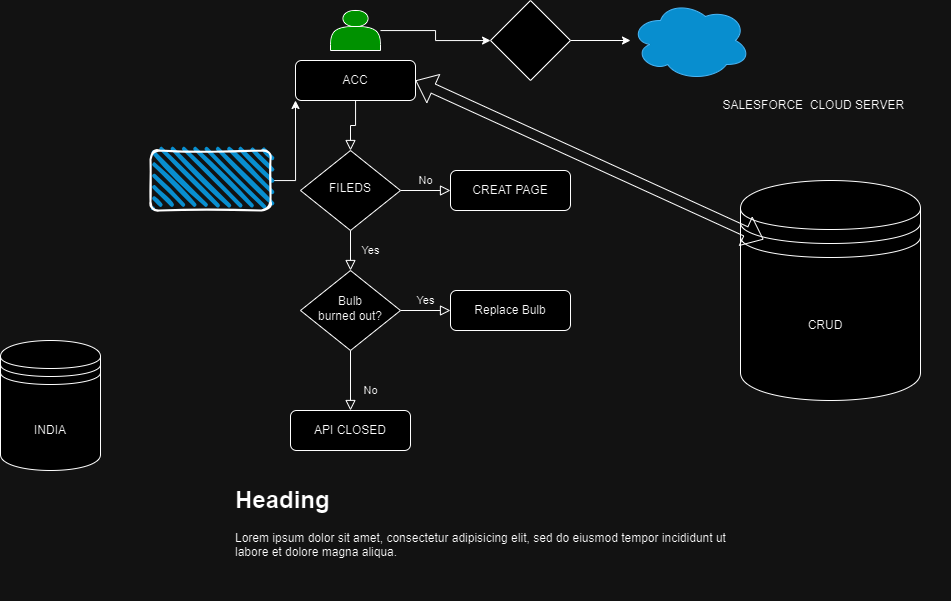

The diagram above was exported from draw.io. Its source (the exported page's mxGraphModel, read from the mxfile embedded in the PNG):
<mxGraphModel dx="1862" dy="565" grid="1" gridSize="10" guides="1" tooltips="1" connect="1" arrows="1" fold="1" page="1" pageScale="1" pageWidth="827" pageHeight="1169" math="0" shadow="0">
  <root>
    <mxCell id="WIyWlLk6GJQsqaUBKTNV-0" />
    <mxCell id="WIyWlLk6GJQsqaUBKTNV-1" parent="WIyWlLk6GJQsqaUBKTNV-0" />
    <mxCell id="WIyWlLk6GJQsqaUBKTNV-2" value="" style="rounded=0;html=1;jettySize=auto;orthogonalLoop=1;fontSize=11;endArrow=block;endFill=0;endSize=8;strokeWidth=1;shadow=0;labelBackgroundColor=none;edgeStyle=orthogonalEdgeStyle;" parent="WIyWlLk6GJQsqaUBKTNV-1" source="WIyWlLk6GJQsqaUBKTNV-3" target="WIyWlLk6GJQsqaUBKTNV-6" edge="1">
      <mxGeometry relative="1" as="geometry" />
    </mxCell>
    <mxCell id="WIyWlLk6GJQsqaUBKTNV-3" value="ACC" style="rounded=1;whiteSpace=wrap;html=1;fontSize=12;glass=0;strokeWidth=1;shadow=0;" parent="WIyWlLk6GJQsqaUBKTNV-1" vertex="1">
      <mxGeometry x="165" y="80" width="120" height="40" as="geometry" />
    </mxCell>
    <mxCell id="WIyWlLk6GJQsqaUBKTNV-4" value="Yes" style="rounded=0;html=1;jettySize=auto;orthogonalLoop=1;fontSize=11;endArrow=block;endFill=0;endSize=8;strokeWidth=1;shadow=0;labelBackgroundColor=none;edgeStyle=orthogonalEdgeStyle;" parent="WIyWlLk6GJQsqaUBKTNV-1" source="WIyWlLk6GJQsqaUBKTNV-6" target="WIyWlLk6GJQsqaUBKTNV-10" edge="1">
      <mxGeometry y="20" relative="1" as="geometry">
        <mxPoint as="offset" />
      </mxGeometry>
    </mxCell>
    <mxCell id="WIyWlLk6GJQsqaUBKTNV-5" value="No" style="edgeStyle=orthogonalEdgeStyle;rounded=0;html=1;jettySize=auto;orthogonalLoop=1;fontSize=11;endArrow=block;endFill=0;endSize=8;strokeWidth=1;shadow=0;labelBackgroundColor=none;" parent="WIyWlLk6GJQsqaUBKTNV-1" source="WIyWlLk6GJQsqaUBKTNV-6" target="WIyWlLk6GJQsqaUBKTNV-7" edge="1">
      <mxGeometry y="10" relative="1" as="geometry">
        <mxPoint as="offset" />
      </mxGeometry>
    </mxCell>
    <mxCell id="WIyWlLk6GJQsqaUBKTNV-6" value="FILEDS" style="rhombus;whiteSpace=wrap;html=1;shadow=0;fontFamily=Helvetica;fontSize=12;align=center;strokeWidth=1;spacing=6;spacingTop=-4;" parent="WIyWlLk6GJQsqaUBKTNV-1" vertex="1">
      <mxGeometry x="170" y="170" width="100" height="80" as="geometry" />
    </mxCell>
    <mxCell id="WIyWlLk6GJQsqaUBKTNV-7" value="CREAT PAGE" style="rounded=1;whiteSpace=wrap;html=1;fontSize=12;glass=0;strokeWidth=1;shadow=0;" parent="WIyWlLk6GJQsqaUBKTNV-1" vertex="1">
      <mxGeometry x="320" y="190" width="120" height="40" as="geometry" />
    </mxCell>
    <mxCell id="WIyWlLk6GJQsqaUBKTNV-8" value="No" style="rounded=0;html=1;jettySize=auto;orthogonalLoop=1;fontSize=11;endArrow=block;endFill=0;endSize=8;strokeWidth=1;shadow=0;labelBackgroundColor=none;edgeStyle=orthogonalEdgeStyle;" parent="WIyWlLk6GJQsqaUBKTNV-1" source="WIyWlLk6GJQsqaUBKTNV-10" target="WIyWlLk6GJQsqaUBKTNV-11" edge="1">
      <mxGeometry x="0.3333" y="20" relative="1" as="geometry">
        <mxPoint as="offset" />
      </mxGeometry>
    </mxCell>
    <mxCell id="WIyWlLk6GJQsqaUBKTNV-9" value="Yes" style="edgeStyle=orthogonalEdgeStyle;rounded=0;html=1;jettySize=auto;orthogonalLoop=1;fontSize=11;endArrow=block;endFill=0;endSize=8;strokeWidth=1;shadow=0;labelBackgroundColor=none;" parent="WIyWlLk6GJQsqaUBKTNV-1" source="WIyWlLk6GJQsqaUBKTNV-10" target="WIyWlLk6GJQsqaUBKTNV-12" edge="1">
      <mxGeometry y="10" relative="1" as="geometry">
        <mxPoint as="offset" />
      </mxGeometry>
    </mxCell>
    <mxCell id="WIyWlLk6GJQsqaUBKTNV-10" value="Bulb&lt;br&gt;burned out?" style="rhombus;whiteSpace=wrap;html=1;shadow=0;fontFamily=Helvetica;fontSize=12;align=center;strokeWidth=1;spacing=6;spacingTop=-4;" parent="WIyWlLk6GJQsqaUBKTNV-1" vertex="1">
      <mxGeometry x="170" y="290" width="100" height="80" as="geometry" />
    </mxCell>
    <mxCell id="WIyWlLk6GJQsqaUBKTNV-11" value="API CLOSED" style="rounded=1;whiteSpace=wrap;html=1;fontSize=12;glass=0;strokeWidth=1;shadow=0;" parent="WIyWlLk6GJQsqaUBKTNV-1" vertex="1">
      <mxGeometry x="160" y="430" width="120" height="40" as="geometry" />
    </mxCell>
    <mxCell id="WIyWlLk6GJQsqaUBKTNV-12" value="Replace Bulb" style="rounded=1;whiteSpace=wrap;html=1;fontSize=12;glass=0;strokeWidth=1;shadow=0;" parent="WIyWlLk6GJQsqaUBKTNV-1" vertex="1">
      <mxGeometry x="320" y="310" width="120" height="40" as="geometry" />
    </mxCell>
    <mxCell id="zA-RByWeq956wype54KF-7" value="" style="edgeStyle=orthogonalEdgeStyle;rounded=0;orthogonalLoop=1;jettySize=auto;html=1;" edge="1" parent="WIyWlLk6GJQsqaUBKTNV-1" source="zA-RByWeq956wype54KF-0" target="zA-RByWeq956wype54KF-6">
      <mxGeometry relative="1" as="geometry" />
    </mxCell>
    <mxCell id="zA-RByWeq956wype54KF-0" value="" style="shape=actor;whiteSpace=wrap;html=1;fillColor=#00FF00;" vertex="1" parent="WIyWlLk6GJQsqaUBKTNV-1">
      <mxGeometry x="200" y="30" width="50" height="40" as="geometry" />
    </mxCell>
    <mxCell id="zA-RByWeq956wype54KF-1" value="" style="shape=datastore;whiteSpace=wrap;html=1;" vertex="1" parent="WIyWlLk6GJQsqaUBKTNV-1">
      <mxGeometry x="610" y="200" width="180" height="220" as="geometry" />
    </mxCell>
    <mxCell id="zA-RByWeq956wype54KF-2" value="SALESFORCE&amp;nbsp; CLOUD SERVER&amp;nbsp;" style="text;html=1;strokeColor=none;fillColor=none;align=center;verticalAlign=middle;whiteSpace=wrap;rounded=0;" vertex="1" parent="WIyWlLk6GJQsqaUBKTNV-1">
      <mxGeometry x="560" y="70" width="250" height="110" as="geometry" />
    </mxCell>
    <mxCell id="zA-RByWeq956wype54KF-3" value="CRUD" style="text;html=1;strokeColor=none;fillColor=none;align=center;verticalAlign=middle;whiteSpace=wrap;rounded=0;" vertex="1" parent="WIyWlLk6GJQsqaUBKTNV-1">
      <mxGeometry x="570" y="290" width="250" height="110" as="geometry" />
    </mxCell>
    <mxCell id="zA-RByWeq956wype54KF-4" value="" style="shape=flexArrow;endArrow=classic;startArrow=classic;html=1;rounded=0;exitX=1;exitY=0.5;exitDx=0;exitDy=0;entryX=0.128;entryY=0.268;entryDx=0;entryDy=0;entryPerimeter=0;" edge="1" parent="WIyWlLk6GJQsqaUBKTNV-1" source="WIyWlLk6GJQsqaUBKTNV-3" target="zA-RByWeq956wype54KF-1">
      <mxGeometry width="100" height="100" relative="1" as="geometry">
        <mxPoint x="360" y="300" as="sourcePoint" />
        <mxPoint x="460" y="200" as="targetPoint" />
      </mxGeometry>
    </mxCell>
    <mxCell id="zA-RByWeq956wype54KF-9" value="" style="edgeStyle=orthogonalEdgeStyle;rounded=0;orthogonalLoop=1;jettySize=auto;html=1;" edge="1" parent="WIyWlLk6GJQsqaUBKTNV-1" source="zA-RByWeq956wype54KF-6" target="zA-RByWeq956wype54KF-8">
      <mxGeometry relative="1" as="geometry" />
    </mxCell>
    <mxCell id="zA-RByWeq956wype54KF-6" value="" style="rhombus;whiteSpace=wrap;html=1;" vertex="1" parent="WIyWlLk6GJQsqaUBKTNV-1">
      <mxGeometry x="360" y="20" width="80" height="80" as="geometry" />
    </mxCell>
    <mxCell id="zA-RByWeq956wype54KF-8" value="" style="ellipse;shape=cloud;whiteSpace=wrap;html=1;fillColor=#1ba1e2;fontColor=#ffffff;strokeColor=#006EAF;" vertex="1" parent="WIyWlLk6GJQsqaUBKTNV-1">
      <mxGeometry x="500" y="20" width="120" height="80" as="geometry" />
    </mxCell>
    <mxCell id="zA-RByWeq956wype54KF-11" style="edgeStyle=orthogonalEdgeStyle;rounded=0;orthogonalLoop=1;jettySize=auto;html=1;entryX=0;entryY=1;entryDx=0;entryDy=0;" edge="1" parent="WIyWlLk6GJQsqaUBKTNV-1" source="zA-RByWeq956wype54KF-10" target="WIyWlLk6GJQsqaUBKTNV-3">
      <mxGeometry relative="1" as="geometry" />
    </mxCell>
    <mxCell id="zA-RByWeq956wype54KF-10" value="" style="rounded=1;whiteSpace=wrap;html=1;strokeWidth=2;fillWeight=4;hachureGap=8;hachureAngle=45;fillColor=#1ba1e2;sketch=1;" vertex="1" parent="WIyWlLk6GJQsqaUBKTNV-1">
      <mxGeometry x="20" y="170" width="120" height="60" as="geometry" />
    </mxCell>
    <mxCell id="zA-RByWeq956wype54KF-12" value="&lt;h1&gt;Heading&lt;/h1&gt;&lt;p&gt;Lorem ipsum dolor sit amet, consectetur adipisicing elit, sed do eiusmod tempor incididunt ut labore et dolore magna aliqua.&lt;/p&gt;" style="text;html=1;strokeColor=none;fillColor=none;spacing=5;spacingTop=-20;whiteSpace=wrap;overflow=hidden;rounded=0;" vertex="1" parent="WIyWlLk6GJQsqaUBKTNV-1">
      <mxGeometry x="100" y="500" width="500" height="120" as="geometry" />
    </mxCell>
    <mxCell id="zA-RByWeq956wype54KF-13" value="" style="shape=datastore;whiteSpace=wrap;html=1;" vertex="1" parent="WIyWlLk6GJQsqaUBKTNV-1">
      <mxGeometry x="-130" y="360" width="100" height="130" as="geometry" />
    </mxCell>
    <mxCell id="zA-RByWeq956wype54KF-14" value="INDIA" style="text;html=1;strokeColor=none;fillColor=none;align=center;verticalAlign=middle;whiteSpace=wrap;rounded=0;" vertex="1" parent="WIyWlLk6GJQsqaUBKTNV-1">
      <mxGeometry x="-120" y="420" width="80" height="60" as="geometry" />
    </mxCell>
  </root>
</mxGraphModel>